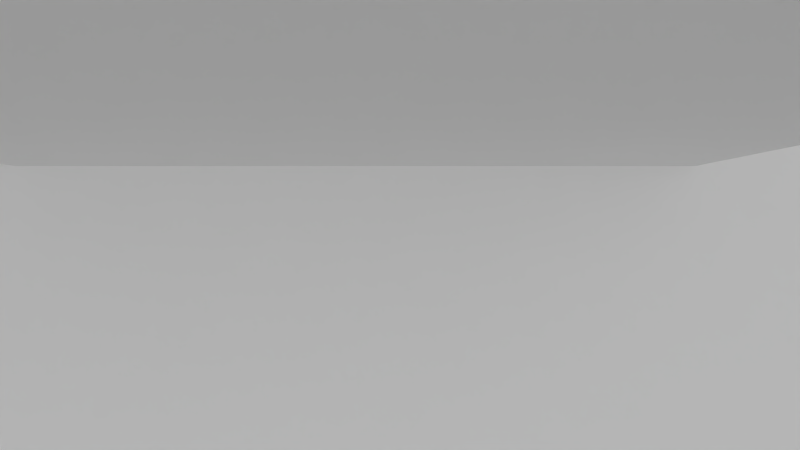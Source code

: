 # Source: test_joint_link.blend  (saved by Blender 2.65.0; exported with 4.5.12 LTS)
import bpy
from mathutils import Matrix  # noqa: F401  (used for matrix-valued properties, if any)

bpy.ops.wm.read_factory_settings(use_empty=True)
scene = bpy.context.scene
scene.name = 'Scene'

# ---- collections
col_collection_1 = bpy.data.collections.new('Collection 1'); scene.collection.children.link(col_collection_1)
col_collection_6 = bpy.data.collections.new('Collection 6'); scene.collection.children.link(col_collection_6)
col_collection_10 = bpy.data.collections.new('Collection 10'); scene.collection.children.link(col_collection_10)
col_collection_10.hide_render = True
col_collection_10.hide_viewport = True

# ---- materials (node trees are filled in below, after node groups)
mat_spr_cube_green = bpy.data.materials.new('spr_cube_Green')
mat_spr_cube_green.alpha_threshold = 0.0
mat_spr_cube_green.use_transparent_shadow = False
mat_spr_cube_green.diffuse_color = (0.1021, 0.8412, 0.0, 1.0)
mat_spr_cube_green.roughness = 0.5
mat_spr_cube_green.line_color = (0.0, 0.0, 0.0, 1.0)
mat_spr_cube_red = bpy.data.materials.new('spr_cube_Red')
mat_spr_cube_red.alpha_threshold = 0.0
mat_spr_cube_red.use_transparent_shadow = False
mat_spr_cube_red.diffuse_color = (1.0, 0.0, 0.0449, 1.0)
mat_spr_cube_red.roughness = 0.5
mat_spr_cube_red.line_color = (0.0, 0.0, 0.0, 1.0)
mat_spr_cube_black = bpy.data.materials.new('spr_cube_Black')
mat_spr_cube_black.alpha_threshold = 0.0
mat_spr_cube_black.use_transparent_shadow = False
mat_spr_cube_black.diffuse_color = (0.0, 0.005226, 0.04203, 1.0)
mat_spr_cube_black.roughness = 0.5
mat_spr_cube_black.line_color = (0.0, 0.0, 0.0, 1.0)
mat_spr_cube_blue = bpy.data.materials.new('spr_cube_Blue')
mat_spr_cube_blue.alpha_threshold = 0.0
mat_spr_cube_blue.use_transparent_shadow = False
mat_spr_cube_blue.diffuse_color = (0.0, 0.1243, 1.0, 1.0)
mat_spr_cube_blue.roughness = 0.5
mat_spr_cube_blue.line_color = (0.0, 0.0, 0.0, 1.0)
mat_floor = bpy.data.materials.new('floor')
mat_floor.alpha_threshold = 0.0
mat_floor.use_transparent_shadow = False
mat_floor.roughness = 0.5
mat_floor.line_color = (0.0, 0.0, 0.0, 1.0)

# ---- material node trees

# ---- world
world_world = bpy.data.worlds.new('World'); scene.world = world_world
world_world.color = (0.2395, 0.2395, 0.2395)
world_world.use_sun_shadow = False
world_world.sun_shadow_jitter_overblur = 0.0
world_world.cycles.sampling_method = 'MANUAL'
world_world.cycles.sample_map_resolution = 256

# ---- cameras
cam_camera_001 = bpy.data.cameras.new('Camera.001')
cam_camera_001.clip_end = 100.0
cam_camera_001.lens = 35.0
cam_camera_001.sensor_width = 32.0
cam_camera_001.sensor_height = 18.0
cam_camera_001.dof.focus_distance = 0.0
cam_camera_001.dof.aperture_fstop = 128.0

# ---- lights
light_sun_002 = bpy.data.lights.new('Sun.002', 'SUN')
light_sun_002.transmission_factor = 0.0
light_sun_002.angle = 1.571
light_sun_002.energy = 0.05
light_sun_002.shadow_buffer_clip_start = 0.5
light_sun_002.shadow_soft_size = 1.0
light_sun_002.shadow_cascade_max_distance = 1000.0
light_sun_002.cycles.use_multiple_importance_sampling = False
light_spot = bpy.data.lights.new('Spot', 'SPOT')
light_spot.transmission_factor = 0.0
light_spot.cutoff_distance = 185.2
light_spot.energy = 1000.0
light_spot.shadow_buffer_clip_start = 48.22
light_spot.shadow_soft_size = 1.0
light_spot.shadow_maximum_resolution = 0.006
light_spot.use_absolute_resolution = True
light_spot.spot_size = 0.3918
light_spot.cycles.use_multiple_importance_sampling = False
light_sun_001 = bpy.data.lights.new('Sun.001', 'SUN')
light_sun_001.transmission_factor = 0.0
light_sun_001.angle = 1.571
light_sun_001.energy = 0.2
light_sun_001.shadow_buffer_clip_start = 0.5
light_sun_001.shadow_soft_size = 1.0
light_sun_001.shadow_cascade_max_distance = 1000.0
light_sun_001.cycles.use_multiple_importance_sampling = False
light_sun = bpy.data.lights.new('Sun', 'SUN')
light_sun.transmission_factor = 0.0
light_sun.angle = 1.571
light_sun.energy = 0.9
light_sun.shadow_buffer_clip_start = 0.5
light_sun.shadow_soft_size = 1.0
light_sun.shadow_cascade_max_distance = 1000.0
light_sun.cycles.use_multiple_importance_sampling = False

# ---- meshes
me_cube_013 = bpy.data.meshes.new('Cube.013')
me_cube_013.from_pydata([(-1.0, -1.0, -1.0), (-1.0, 1.0, -1.0), (1.0, 1.0, -1.0), (1.0, -1.0, -1.0), (-1.0, -1.0, 1.0), (-1.0, 1.0, 1.0), (1.0, 1.0, 1.0), (1.0, -1.0, 1.0)], [], [(4, 5, 1, 0), (5, 6, 2, 1), (6, 7, 3, 2), (7, 4, 0, 3), (0, 1, 2, 3), (7, 6, 5, 4)])
_uv = me_cube_013.uv_layers.new(name='UVMap')
_uv.uv.foreach_set('vector', [0.6667, 0.3333, 0.3333, 0.3333, 0.3333, 2.924e-06, 0.6667, 2.745e-06, 0.3333, 0.3333, -6.234e-06, 0.3333, -6.353e-06, -1.274e-06, 0.3333, -1.304e-06, 1.0, 0.6667, 0.6667, 0.6667, 0.6667, 0.3333, 1.0, 0.3333, 0.667, 0.6667, 0.3333, 0.6667, 0.3333, 0.3333, 0.667, 0.3333, 0.6664, 0.3333, 0.6667, 3.213e-06, 1.0, 3.228e-06, 1.0, 0.3333, 0.3333, 0.3333, 0.3333, 0.6667, -3.528e-06, 0.6667, -3.483e-06, 0.3333])
me_cube_013.materials.append(mat_spr_cube_green)
me_cube_013.use_remesh_preserve_volume = False
me_cube_013.use_remesh_preserve_attributes = False
me_cube_013.use_mirror_vertex_groups = False
me_cube_013.update()
me_cube_010 = bpy.data.meshes.new('Cube.010')
me_cube_010.from_pydata([(-1.0, -1.0, -1.0), (-1.0, 1.0, -1.0), (1.0, 1.0, -1.0), (1.0, -1.0, -1.0), (-1.0, -1.0, 1.0), (-1.0, 1.0, 1.0), (1.0, 1.0, 1.0), (1.0, -1.0, 1.0)], [], [(4, 5, 1, 0), (5, 6, 2, 1), (6, 7, 3, 2), (7, 4, 0, 3), (0, 1, 2, 3), (7, 6, 5, 4)])
_uv = me_cube_010.uv_layers.new(name='UVMap')
_uv.uv.foreach_set('vector', [0.6667, 0.3333, 0.3333, 0.3333, 0.3333, 2.924e-06, 0.6667, 2.745e-06, 0.3333, 0.3333, -6.234e-06, 0.3333, -6.353e-06, -1.274e-06, 0.3333, -1.304e-06, 1.0, 0.6667, 0.6667, 0.6667, 0.6667, 0.3333, 1.0, 0.3333, 0.667, 0.6667, 0.3333, 0.6667, 0.3333, 0.3333, 0.667, 0.3333, 0.6664, 0.3333, 0.6667, 3.213e-06, 1.0, 3.228e-06, 1.0, 0.3333, 0.3333, 0.3333, 0.3333, 0.6667, -3.528e-06, 0.6667, -3.483e-06, 0.3333])
me_cube_010.materials.append(mat_spr_cube_green)
me_cube_010.use_remesh_preserve_volume = False
me_cube_010.use_remesh_preserve_attributes = False
me_cube_010.use_mirror_vertex_groups = False
me_cube_010.update()
me_cube_009 = bpy.data.meshes.new('Cube.009')
me_cube_009.from_pydata([(-0.4, -0.4, -4.0), (-0.4, 0.4, -4.0), (0.4, 0.4, -4.0), (0.4, -0.4, -4.0), (-0.4, -0.4, 4.0), (-0.4, 0.4, 4.0), (0.4, 0.4, 4.0), (0.4, -0.4, 4.0)], [], [(4, 5, 1, 0), (5, 6, 2, 1), (6, 7, 3, 2), (7, 4, 0, 3), (0, 1, 2, 3), (7, 6, 5, 4)])
_uv = me_cube_009.uv_layers.new(name='UVMap')
_uv.uv.foreach_set('vector', [0.6667, 0.3333, 0.3333, 0.3333, 0.3333, 2.924e-06, 0.6667, 2.745e-06, 0.3333, 0.3333, -6.234e-06, 0.3333, -6.353e-06, -1.274e-06, 0.3333, -1.304e-06, 1.0, 0.6667, 0.6667, 0.6667, 0.6667, 0.3333, 1.0, 0.3333, 0.667, 0.6667, 0.3333, 0.6667, 0.3333, 0.3333, 0.667, 0.3333, 0.6664, 0.3333, 0.6667, 3.213e-06, 1.0, 3.228e-06, 1.0, 0.3333, 0.3333, 0.3333, 0.3333, 0.6667, -3.528e-06, 0.6667, -3.483e-06, 0.3333])
me_cube_009.materials.append(mat_spr_cube_red)
me_cube_009.use_remesh_preserve_volume = False
me_cube_009.use_remesh_preserve_attributes = False
me_cube_009.use_mirror_vertex_groups = False
me_cube_009.update()
me_cube_008 = bpy.data.meshes.new('Cube.008')
me_cube_008.from_pydata([(-1.0, -1.0, -1.0), (-1.0, 1.0, -1.0), (1.0, 1.0, -1.0), (1.0, -1.0, -1.0), (-1.0, -1.0, 1.0), (-1.0, 1.0, 1.0), (1.0, 1.0, 1.0), (1.0, -1.0, 1.0)], [], [(4, 5, 1, 0), (5, 6, 2, 1), (6, 7, 3, 2), (7, 4, 0, 3), (0, 1, 2, 3), (7, 6, 5, 4)])
_uv = me_cube_008.uv_layers.new(name='UVMap')
_uv.uv.foreach_set('vector', [0.6667, 0.3333, 0.3333, 0.3333, 0.3333, 2.924e-06, 0.6667, 2.745e-06, 0.3333, 0.3333, -6.234e-06, 0.3333, -6.353e-06, -1.274e-06, 0.3333, -1.304e-06, 1.0, 0.6667, 0.6667, 0.6667, 0.6667, 0.3333, 1.0, 0.3333, 0.667, 0.6667, 0.3333, 0.6667, 0.3333, 0.3333, 0.667, 0.3333, 0.6664, 0.3333, 0.6667, 3.213e-06, 1.0, 3.228e-06, 1.0, 0.3333, 0.3333, 0.3333, 0.3333, 0.6667, -3.528e-06, 0.6667, -3.483e-06, 0.3333])
me_cube_008.materials.append(mat_spr_cube_black)
me_cube_008.use_remesh_preserve_volume = False
me_cube_008.use_remesh_preserve_attributes = False
me_cube_008.use_mirror_vertex_groups = False
me_cube_008.update()
me_cube_006 = bpy.data.meshes.new('Cube.006')
me_cube_006.from_pydata([(-0.4, -0.4, -4.0), (-0.4, 0.4, -4.0), (0.4, 0.4, -4.0), (0.4, -0.4, -4.0), (-0.4, -0.4, 4.0), (-0.4, 0.4, 4.0), (0.4, 0.4, 4.0), (0.4, -0.4, 4.0)], [], [(4, 5, 1, 0), (5, 6, 2, 1), (6, 7, 3, 2), (7, 4, 0, 3), (0, 1, 2, 3), (7, 6, 5, 4)])
_uv = me_cube_006.uv_layers.new(name='UVMap')
_uv.uv.foreach_set('vector', [0.6667, 0.3333, 0.3333, 0.3333, 0.3333, 2.924e-06, 0.6667, 2.745e-06, 0.3333, 0.3333, -6.234e-06, 0.3333, -6.353e-06, -1.274e-06, 0.3333, -1.304e-06, 1.0, 0.6667, 0.6667, 0.6667, 0.6667, 0.3333, 1.0, 0.3333, 0.667, 0.6667, 0.3333, 0.6667, 0.3333, 0.3333, 0.667, 0.3333, 0.6664, 0.3333, 0.6667, 3.213e-06, 1.0, 3.228e-06, 1.0, 0.3333, 0.3333, 0.3333, 0.3333, 0.6667, -3.528e-06, 0.6667, -3.483e-06, 0.3333])
me_cube_006.materials.append(mat_spr_cube_red)
me_cube_006.use_remesh_preserve_volume = False
me_cube_006.use_remesh_preserve_attributes = False
me_cube_006.use_mirror_vertex_groups = False
me_cube_006.update()
me_cube_002 = bpy.data.meshes.new('Cube.002')
me_cube_002.from_pydata([(-0.4, -0.4, -4.0), (-0.4, 0.4, -4.0), (0.4, 0.4, -4.0), (0.4, -0.4, -4.0), (-0.4, -0.4, 4.0), (-0.4, 0.4, 4.0), (0.4, 0.4, 4.0), (0.4, -0.4, 4.0)], [], [(4, 5, 1, 0), (5, 6, 2, 1), (6, 7, 3, 2), (7, 4, 0, 3), (0, 1, 2, 3), (7, 6, 5, 4)])
_uv = me_cube_002.uv_layers.new(name='UVMap')
_uv.uv.foreach_set('vector', [0.6667, 0.3333, 0.3333, 0.3333, 0.3333, 2.924e-06, 0.6667, 2.745e-06, 0.3333, 0.3333, -6.234e-06, 0.3333, -6.353e-06, -1.274e-06, 0.3333, -1.304e-06, 1.0, 0.6667, 0.6667, 0.6667, 0.6667, 0.3333, 1.0, 0.3333, 0.667, 0.6667, 0.3333, 0.6667, 0.3333, 0.3333, 0.667, 0.3333, 0.6664, 0.3333, 0.6667, 3.213e-06, 1.0, 3.228e-06, 1.0, 0.3333, 0.3333, 0.3333, 0.3333, 0.6667, -3.528e-06, 0.6667, -3.483e-06, 0.3333])
me_cube_002.materials.append(mat_spr_cube_blue)
me_cube_002.use_remesh_preserve_volume = False
me_cube_002.use_remesh_preserve_attributes = False
me_cube_002.use_mirror_vertex_groups = False
me_cube_002.update()
me_cube_000 = bpy.data.meshes.new('Cube.000')
me_cube_000.from_pydata([(-1.0, -1.0, -1.0), (-1.0, 1.0, -1.0), (1.0, 1.0, -1.0), (1.0, -1.0, -1.0), (-1.0, -1.0, 1.0), (-1.0, 1.0, 1.0), (1.0, 1.0, 1.0), (1.0, -1.0, 1.0)], [], [(4, 5, 1, 0), (5, 6, 2, 1), (6, 7, 3, 2), (7, 4, 0, 3), (0, 1, 2, 3), (7, 6, 5, 4)])
_uv = me_cube_000.uv_layers.new(name='UVMap')
_uv.uv.foreach_set('vector', [0.6667, 0.3333, 0.3333, 0.3333, 0.3333, 2.924e-06, 0.6667, 2.745e-06, 0.3333, 0.3333, -6.234e-06, 0.3333, -6.353e-06, -1.274e-06, 0.3333, -1.304e-06, 1.0, 0.6667, 0.6667, 0.6667, 0.6667, 0.3333, 1.0, 0.3333, 0.667, 0.6667, 0.3333, 0.6667, 0.3333, 0.3333, 0.667, 0.3333, 0.6664, 0.3333, 0.6667, 3.213e-06, 1.0, 3.228e-06, 1.0, 0.3333, 0.3333, 0.3333, 0.3333, 0.6667, -3.528e-06, 0.6667, -3.483e-06, 0.3333])
me_cube_000.materials.append(mat_spr_cube_black)
me_cube_000.use_remesh_preserve_volume = False
me_cube_000.use_remesh_preserve_attributes = False
me_cube_000.use_mirror_vertex_groups = False
me_cube_000.update()
me_cube_019 = bpy.data.meshes.new('Cube.019')
me_cube_019.from_pydata([(-0.4, -0.4, -4.0), (-0.4, 0.4, -4.0), (0.4, 0.4, -4.0), (0.4, -0.4, -4.0), (-0.4, -0.4, 4.0), (-0.4, 0.4, 4.0), (0.4, 0.4, 4.0), (0.4, -0.4, 4.0)], [], [(4, 5, 1, 0), (5, 6, 2, 1), (6, 7, 3, 2), (7, 4, 0, 3), (0, 1, 2, 3), (7, 6, 5, 4)])
_uv = me_cube_019.uv_layers.new(name='UVMap')
_uv.uv.foreach_set('vector', [0.6667, 0.3333, 0.3333, 0.3333, 0.3333, 2.924e-06, 0.6667, 2.745e-06, 0.3333, 0.3333, -6.234e-06, 0.3333, -6.353e-06, -1.274e-06, 0.3333, -1.304e-06, 1.0, 0.6667, 0.6667, 0.6667, 0.6667, 0.3333, 1.0, 0.3333, 0.667, 0.6667, 0.3333, 0.6667, 0.3333, 0.3333, 0.667, 0.3333, 0.6664, 0.3333, 0.6667, 3.213e-06, 1.0, 3.228e-06, 1.0, 0.3333, 0.3333, 0.3333, 0.3333, 0.6667, -3.528e-06, 0.6667, -3.483e-06, 0.3333])
me_cube_019.materials.append(mat_spr_cube_blue)
me_cube_019.use_remesh_preserve_volume = False
me_cube_019.use_remesh_preserve_attributes = False
me_cube_019.use_mirror_vertex_groups = False
me_cube_019.update()
me_cube_004 = bpy.data.meshes.new('Cube.004')
me_cube_004.from_pydata([(7.5, 7.5, -7.5), (7.5, -7.5, -7.5), (-7.5, -7.5, -7.5), (-7.5, 7.5, -7.5), (7.5, 7.5, 7.5), (7.5, -7.5, 7.5), (-7.5, -7.5, 7.5), (-7.5, 7.5, 7.5)], [], [(0, 1, 2, 3), (4, 7, 6, 5), (0, 4, 5, 1), (1, 5, 6, 2), (2, 6, 7, 3), (4, 0, 3, 7)])
me_cube_004.materials.append(mat_floor)
me_cube_004.use_remesh_preserve_volume = False
me_cube_004.use_remesh_preserve_attributes = False
me_cube_004.use_mirror_vertex_groups = False
me_cube_004.update()
me_cube_001 = bpy.data.meshes.new('Cube.001')
me_cube_001.from_pydata([(7.5, 7.5, -7.5), (7.5, -7.5, -7.5), (-7.5, -7.5, -7.5), (-7.5, 7.5, -7.5), (7.5, 7.5, 7.5), (7.5, -7.5, 7.5), (-7.5, -7.5, 7.5), (-7.5, 7.5, 7.5)], [], [(0, 1, 2, 3), (4, 7, 6, 5), (0, 4, 5, 1), (1, 5, 6, 2), (2, 6, 7, 3), (4, 0, 3, 7)])
me_cube_001.materials.append(mat_floor)
me_cube_001.use_remesh_preserve_volume = False
me_cube_001.use_remesh_preserve_attributes = False
me_cube_001.use_mirror_vertex_groups = False
me_cube_001.update()

# ---- objects
ob_top_slider = bpy.data.objects.new('top_slider', me_cube_013)
ob_p_top_slider = bpy.data.objects.new('p_top_slider', None)
ob_top = bpy.data.objects.new('top', me_cube_010)
ob_linkr_001 = bpy.data.objects.new('linkR.001', me_cube_009)
ob_p_linkr_001 = bpy.data.objects.new('p_linkR.001', None)
ob_base_slider = bpy.data.objects.new('base_slider', me_cube_008)
ob_p_base_slider = bpy.data.objects.new('p_base_slider', None)
ob_linkr = bpy.data.objects.new('linkR', me_cube_006)
ob_p_linkr = bpy.data.objects.new('p_linkR', None)
ob_linkb_001 = bpy.data.objects.new('linkB.001', me_cube_002)
ob_p_linkb_001 = bpy.data.objects.new('p_linkB.001', None)
ob_jo1linkb_001 = bpy.data.objects.new('jo1linkB.001', None)
ob_jo0linkb_001 = bpy.data.objects.new('jo0linkB.001', None)
ob_base = bpy.data.objects.new('base', me_cube_000)
ob_linkb = bpy.data.objects.new('linkB', me_cube_019)
ob_jo1linkb = bpy.data.objects.new('jo1linkB', None)
ob_jo0linkb = bpy.data.objects.new('jo0linkB', None)
ob_p_linkb = bpy.data.objects.new('p_linkB', None)
ob_floor = bpy.data.objects.new('floor', me_cube_004)
ob_floor_cube = bpy.data.objects.new('floor_Cube', me_cube_001)
ob_sun_002 = bpy.data.objects.new('Sun.002', light_sun_002)
ob_spot = bpy.data.objects.new('Spot', light_spot)
ob_sun_001 = bpy.data.objects.new('Sun.001', light_sun_001)
ob_sun = bpy.data.objects.new('Sun', light_sun)
ob_camera = bpy.data.objects.new('Camera', cam_camera_001)

# ---- transforms, parenting, visibility, modifiers, constraints
ob_top_slider.location = (0.3, 2.6, -0.5057)
ob_top_slider.rotation_mode = 'QUATERNION'
ob_top_slider.rotation_quaternion = (1.0, 0.0, 0.0, 0.0)
ob_top_slider.scale = (1.0, 1.0, 0.75)
ob_top_slider.lineart.crease_threshold = 0.0
ob_p_top_slider.parent = ob_top_slider
ob_p_top_slider.location = (0.0, 1.001e-13, 0.0)
ob_p_top_slider.rotation_mode = 'QUATERNION'
ob_p_top_slider.rotation_quaternion = (0.7071, 0.7071, -7.451e-08, 7.451e-08)
ob_p_top_slider.empty_display_type = 'ARROWS'
ob_p_top_slider.empty_image_offset = (0.0, 0.0)
ob_p_top_slider.lineart.crease_threshold = 0.0
ob_top.location = (0.3, -5.0, -0.5057)
ob_top.rotation_mode = 'QUATERNION'
ob_top.rotation_quaternion = (1.0, 0.0, 0.0, 0.0)
ob_top.lineart.crease_threshold = 0.0
ob_linkr_001.location = (1.813, -1.0, -1.311)
ob_linkr_001.rotation_mode = 'QUATERNION'
ob_linkr_001.rotation_quaternion = (5.783e-08, 4.853e-08, 0.6428, 0.766)
ob_linkr_001.lineart.crease_threshold = 0.0
ob_p_linkr_001.parent = ob_linkr_001
ob_p_linkr_001.location = (9.768e-07, 0.04187, 3.691)
ob_p_linkr_001.rotation_mode = 'QUATERNION'
ob_p_linkr_001.rotation_quaternion = (0.7071, 0.0, 0.7071, 1.054e-07)
ob_p_linkr_001.empty_display_type = 'ARROWS'
ob_p_linkr_001.empty_image_offset = (0.0, 0.0)
ob_p_linkr_001.lineart.crease_threshold = 0.0
ob_base_slider.location = (0.3, 2.6, -3.0)
ob_base_slider.rotation_mode = 'QUATERNION'
ob_base_slider.rotation_quaternion = (1.0, 0.0, 0.0, 0.0)
ob_base_slider.scale = (1.0, 1.0, 0.75)
ob_base_slider.lineart.crease_threshold = 0.0
ob_p_base_slider.parent = ob_base_slider
ob_p_base_slider.location = (0.0, 1.001e-13, 0.0)
ob_p_base_slider.rotation_mode = 'QUATERNION'
ob_p_base_slider.rotation_quaternion = (0.7071, 0.7071, -7.451e-08, 7.451e-08)
ob_p_base_slider.empty_display_type = 'ARROWS'
ob_p_base_slider.empty_image_offset = (0.0, 0.0)
ob_p_base_slider.lineart.crease_threshold = 0.0
ob_linkr.location = (1.813, -1.0, -2.521)
ob_linkr.rotation_mode = 'QUATERNION'
ob_linkr.rotation_quaternion = (5.783e-08, 4.853e-08, 0.6428, 0.766)
ob_linkr.lineart.crease_threshold = 0.0
ob_p_linkr.parent = ob_linkr
ob_p_linkr.location = (0.0, 1.001e-13, -3.5)
ob_p_linkr.rotation_mode = 'QUATERNION'
ob_p_linkr.rotation_quaternion = (0.7071, 0.0, 0.7071, 1.054e-07)
ob_p_linkr.empty_display_type = 'ARROWS'
ob_p_linkr.empty_image_offset = (0.0, 0.0)
ob_p_linkr.lineart.crease_threshold = 0.0
ob_linkb_001.location = (2.813, -1.0, -1.277)
ob_linkb_001.rotation_mode = 'QUATERNION'
ob_linkb_001.rotation_quaternion = (0.766, 0.6428, 0.0, 0.0)
ob_linkb_001.lineart.crease_threshold = 0.0
ob_p_linkb_001.parent = ob_linkb_001
ob_p_linkb_001.location = (0.0, 1.001e-13, -3.5)
ob_p_linkb_001.rotation_mode = 'QUATERNION'
ob_p_linkb_001.rotation_quaternion = (0.7071, 0.0, 0.7071, 1.054e-07)
ob_p_linkb_001.empty_display_type = 'ARROWS'
ob_p_linkb_001.empty_image_offset = (0.0, 0.0)
ob_p_linkb_001.lineart.crease_threshold = 0.0
ob_jo1linkb_001.parent = ob_linkb_001
ob_jo1linkb_001.location = (0.0, -0.01688, 3.551)
ob_jo1linkb_001.rotation_mode = 'QUATERNION'
ob_jo1linkb_001.rotation_quaternion = (0.7044, 0.06163, 0.7044, 0.06163)
ob_jo1linkb_001.empty_display_type = 'ARROWS'
ob_jo1linkb_001.empty_image_offset = (0.0, 0.0)
ob_jo1linkb_001.lineart.crease_threshold = 0.0
ob_jo0linkb_001.parent = ob_linkb_001
ob_jo0linkb_001.location = (0.0, 0.0, 0.0)
ob_jo0linkb_001.rotation_mode = 'QUATERNION'
ob_jo0linkb_001.rotation_quaternion = (0.7044, 0.06163, 0.7044, 0.06163)
ob_jo0linkb_001.empty_display_type = 'ARROWS'
ob_jo0linkb_001.empty_image_offset = (0.0, 0.0)
ob_jo0linkb_001.lineart.crease_threshold = 0.0
ob_base.location = (0.3, -5.0, -3.0)
ob_base.rotation_mode = 'QUATERNION'
ob_base.rotation_quaternion = (1.0, 0.0, 0.0, 0.0)
ob_base.lineart.crease_threshold = 0.0
ob_linkb.location = (2.813, -1.0, -2.521)
ob_linkb.rotation_mode = 'QUATERNION'
ob_linkb.rotation_quaternion = (0.766, 0.6428, 0.0, 0.0)
ob_linkb.lineart.crease_threshold = 0.0
ob_jo1linkb.parent = ob_linkb
ob_jo1linkb.location = (0.0, -0.02773, 3.543)
ob_jo1linkb.rotation_mode = 'QUATERNION'
ob_jo1linkb.rotation_quaternion = (0.7044, 0.06163, 0.7044, 0.06163)
ob_jo1linkb.empty_display_type = 'ARROWS'
ob_jo1linkb.empty_image_offset = (0.0, 0.0)
ob_jo1linkb.lineart.crease_threshold = 0.0
ob_jo0linkb.parent = ob_linkb
ob_jo0linkb.location = (0.0, 0.0, 0.0)
ob_jo0linkb.rotation_mode = 'QUATERNION'
ob_jo0linkb.rotation_quaternion = (0.7044, 0.06163, 0.7044, 0.06163)
ob_jo0linkb.empty_display_type = 'ARROWS'
ob_jo0linkb.empty_image_offset = (0.0, 0.0)
ob_jo0linkb.lineart.crease_threshold = 0.0
ob_p_linkb.parent = ob_linkb
ob_p_linkb.location = (0.0, 1.001e-13, -3.5)
ob_p_linkb.rotation_mode = 'QUATERNION'
ob_p_linkb.rotation_quaternion = (0.7071, 0.0, 0.7071, 1.054e-07)
ob_p_linkb.empty_display_type = 'ARROWS'
ob_p_linkb.empty_image_offset = (0.0, 0.0)
ob_p_linkb.lineart.crease_threshold = 0.0
ob_floor.location = (-0.4688, -1.0, -20.75)
ob_floor.rotation_mode = 'QUATERNION'
ob_floor.rotation_quaternion = (1.0, 0.0, 0.0, 0.0)
ob_floor.scale = (4.0, 4.0, 0.2)
ob_floor.lineart.crease_threshold = 0.0
ob_floor_cube.location = (-0.4688, -1.0, -11.75)
ob_floor_cube.rotation_mode = 'QUATERNION'
ob_floor_cube.rotation_quaternion = (1.0, 0.0, 0.0, 0.0)
ob_floor_cube.lineart.crease_threshold = 0.0
ob_sun_002.location = (0.78, -21.92, -35.68)
ob_sun_002.rotation_mode = 'QUATERNION'
ob_sun_002.rotation_quaternion = (-7.55e-08, 0.0, 1.0, 1.344e-07)
ob_sun_002.hide_viewport = True
ob_sun_002.lineart.crease_threshold = 0.0
ob_spot.location = (2.328, 1.882, 84.55)
ob_spot.rotation_mode = 'QUATERNION'
ob_spot.rotation_quaternion = (1.0, 0.0, 0.0, 0.0)
ob_spot.hide_viewport = True
ob_spot.lineart.crease_threshold = 0.0
ob_sun_001.location = (-18.03, -21.92, 12.77)
ob_sun_001.rotation_mode = 'QUATERNION'
ob_sun_001.rotation_quaternion = (1.0, 0.0, 0.0, 0.0)
ob_sun_001.hide_viewport = True
ob_sun_001.lineart.crease_threshold = 0.0
ob_sun.location = (14.42, 16.06, 14.06)
ob_sun.rotation_mode = 'QUATERNION'
ob_sun.rotation_quaternion = (0.9829, 0.1271, 0.1324, -0.01712)
ob_sun.hide_viewport = True
ob_sun.lineart.crease_threshold = 0.0
ob_camera.location = (0.5278, -9.8, -0.009724)
ob_camera.rotation_mode = 'QUATERNION'
ob_camera.rotation_quaternion = (1.0, 0.0, 0.0, 0.0)
ob_camera.lineart.crease_threshold = 0.0

# ---- collection membership
col_collection_1.objects.link(ob_top_slider)
col_collection_1.objects.link(ob_p_top_slider)
col_collection_1.objects.link(ob_top)
col_collection_1.objects.link(ob_linkr_001)
col_collection_1.objects.link(ob_p_linkr_001)
col_collection_1.objects.link(ob_base_slider)
col_collection_1.objects.link(ob_p_base_slider)
col_collection_1.objects.link(ob_linkr)
col_collection_1.objects.link(ob_p_linkr)
col_collection_1.objects.link(ob_linkb_001)
col_collection_1.objects.link(ob_p_linkb_001)
col_collection_1.objects.link(ob_jo1linkb_001)
col_collection_1.objects.link(ob_jo0linkb_001)
col_collection_1.objects.link(ob_base)
col_collection_1.objects.link(ob_linkb)
col_collection_1.objects.link(ob_jo1linkb)
col_collection_1.objects.link(ob_jo0linkb)
col_collection_1.objects.link(ob_p_linkb)
col_collection_1.objects.link(ob_floor)
col_collection_1.objects.link(ob_floor_cube)
col_collection_6.objects.link(ob_p_top_slider)
col_collection_6.objects.link(ob_p_linkr_001)
col_collection_6.objects.link(ob_p_base_slider)
col_collection_6.objects.link(ob_p_linkr)
col_collection_6.objects.link(ob_p_linkb_001)
col_collection_6.objects.link(ob_jo1linkb_001)
col_collection_6.objects.link(ob_jo0linkb_001)
col_collection_6.objects.link(ob_jo1linkb)
col_collection_6.objects.link(ob_jo0linkb)
col_collection_6.objects.link(ob_p_linkb)
col_collection_6.objects.link(ob_sun_002)
col_collection_6.objects.link(ob_spot)
col_collection_6.objects.link(ob_sun_001)
col_collection_6.objects.link(ob_sun)
col_collection_10.objects.link(ob_camera)

# ---- scene / render settings (as saved in the file)
scene.camera = ob_camera
scene.frame_start = 0; scene.frame_end = 30; scene.frame_set(0)
scene.render.engine = 'BLENDER_EEVEE_NEXT'
scene.render.image_settings.color_mode = 'RGB'
scene.render.image_settings.compression = 90
scene.render.resolution_percentage = 50
scene.render.dither_intensity = 0.0
scene.render.bake_margin = 2
scene.render.bake_bias = 0.0
scene.cycles.use_denoising = False
scene.cycles.samples = 10
scene.cycles.sampling_pattern = 'TABULATED_SOBOL'
scene.cycles.light_sampling_threshold = 0.0
scene.cycles.use_adaptive_sampling = False
scene.cycles.use_light_tree = False
scene.cycles.blur_glossy = 0.0
scene.cycles.volume_bounces = 1
scene.cycles.pixel_filter_type = 'GAUSSIAN'
scene.cycles.sample_clamp_indirect = 0.0
scene.view_settings.view_transform = 'Standard'
bpy.context.view_layer.update()
